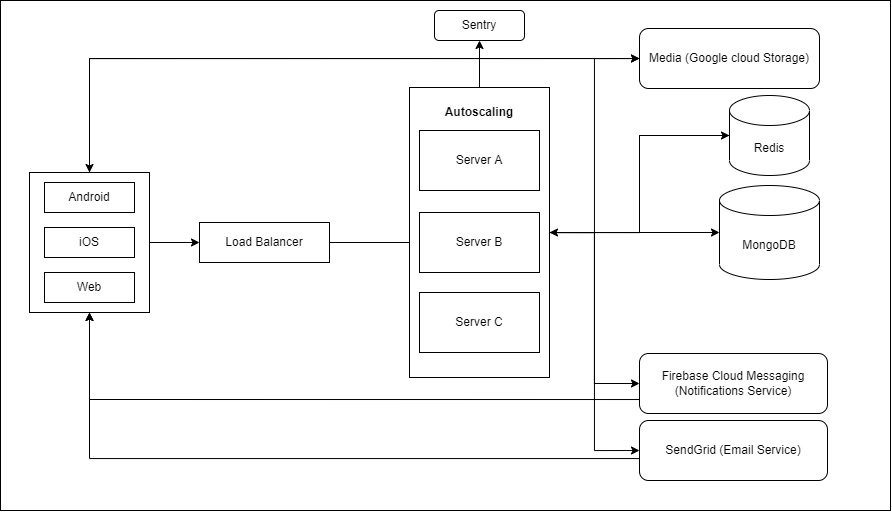

The diagram above was exported from draw.io. Its source (the exported page's mxGraphModel, read from the mxfile embedded in the PNG):
<mxGraphModel dx="835" dy="595" grid="1" gridSize="10" guides="1" tooltips="1" connect="1" arrows="1" fold="1" page="1" pageScale="1" pageWidth="850" pageHeight="1100" math="0" shadow="0">
  <root>
    <mxCell id="0" />
    <mxCell id="1" parent="0" />
    <mxCell id="JNeiOJjUAJhIaeXI6y9d-1" value="" style="rounded=0;whiteSpace=wrap;html=1;" vertex="1" parent="1">
      <mxGeometry x="50" y="160" width="890" height="510" as="geometry" />
    </mxCell>
    <mxCell id="JNeiOJjUAJhIaeXI6y9d-13" value="" style="edgeStyle=orthogonalEdgeStyle;rounded=0;orthogonalLoop=1;jettySize=auto;html=1;" edge="1" parent="1" source="JNeiOJjUAJhIaeXI6y9d-2" target="JNeiOJjUAJhIaeXI6y9d-12">
      <mxGeometry relative="1" as="geometry" />
    </mxCell>
    <mxCell id="JNeiOJjUAJhIaeXI6y9d-66" style="edgeStyle=orthogonalEdgeStyle;rounded=0;orthogonalLoop=1;jettySize=auto;html=1;entryX=0;entryY=0.5;entryDx=0;entryDy=0;" edge="1" parent="1" source="JNeiOJjUAJhIaeXI6y9d-2" target="JNeiOJjUAJhIaeXI6y9d-62">
      <mxGeometry relative="1" as="geometry">
        <Array as="points">
          <mxPoint x="139" y="218" />
        </Array>
      </mxGeometry>
    </mxCell>
    <mxCell id="JNeiOJjUAJhIaeXI6y9d-2" value="" style="rounded=0;whiteSpace=wrap;html=1;" vertex="1" parent="1">
      <mxGeometry x="79" y="332" width="120" height="140" as="geometry" />
    </mxCell>
    <mxCell id="JNeiOJjUAJhIaeXI6y9d-3" value="Android" style="rounded=0;whiteSpace=wrap;html=1;" vertex="1" parent="1">
      <mxGeometry x="94" y="342" width="90" height="30" as="geometry" />
    </mxCell>
    <mxCell id="JNeiOJjUAJhIaeXI6y9d-8" value="iOS" style="rounded=0;whiteSpace=wrap;html=1;" vertex="1" parent="1">
      <mxGeometry x="94" y="387" width="90" height="30" as="geometry" />
    </mxCell>
    <mxCell id="JNeiOJjUAJhIaeXI6y9d-10" value="Web" style="rounded=0;whiteSpace=wrap;html=1;" vertex="1" parent="1">
      <mxGeometry x="94" y="432" width="90" height="30" as="geometry" />
    </mxCell>
    <mxCell id="JNeiOJjUAJhIaeXI6y9d-67" value="" style="edgeStyle=orthogonalEdgeStyle;rounded=0;orthogonalLoop=1;jettySize=auto;html=1;" edge="1" parent="1" source="JNeiOJjUAJhIaeXI6y9d-12" target="JNeiOJjUAJhIaeXI6y9d-59">
      <mxGeometry relative="1" as="geometry" />
    </mxCell>
    <mxCell id="JNeiOJjUAJhIaeXI6y9d-12" value="Load Balancer" style="rounded=0;whiteSpace=wrap;html=1;" vertex="1" parent="1">
      <mxGeometry x="249" y="382" width="130" height="40" as="geometry" />
    </mxCell>
    <mxCell id="JNeiOJjUAJhIaeXI6y9d-34" value="MongoDB" style="shape=cylinder3;whiteSpace=wrap;html=1;boundedLbl=1;backgroundOutline=1;size=15;strokeColor=#000000;" vertex="1" parent="1">
      <mxGeometry x="769" y="345" width="100" height="94" as="geometry" />
    </mxCell>
    <mxCell id="JNeiOJjUAJhIaeXI6y9d-69" style="edgeStyle=orthogonalEdgeStyle;rounded=0;orthogonalLoop=1;jettySize=auto;html=1;entryX=0;entryY=0.5;entryDx=0;entryDy=0;exitX=1;exitY=0.5;exitDx=0;exitDy=0;" edge="1" parent="1" source="JNeiOJjUAJhIaeXI6y9d-39" target="JNeiOJjUAJhIaeXI6y9d-62">
      <mxGeometry relative="1" as="geometry" />
    </mxCell>
    <mxCell id="JNeiOJjUAJhIaeXI6y9d-72" style="edgeStyle=orthogonalEdgeStyle;rounded=0;orthogonalLoop=1;jettySize=auto;html=1;entryX=0;entryY=0.5;entryDx=0;entryDy=0;entryPerimeter=0;" edge="1" parent="1" source="JNeiOJjUAJhIaeXI6y9d-39" target="JNeiOJjUAJhIaeXI6y9d-34">
      <mxGeometry relative="1" as="geometry" />
    </mxCell>
    <mxCell id="JNeiOJjUAJhIaeXI6y9d-74" style="edgeStyle=orthogonalEdgeStyle;rounded=0;orthogonalLoop=1;jettySize=auto;html=1;entryX=0;entryY=0.5;entryDx=0;entryDy=0;entryPerimeter=0;" edge="1" parent="1" source="JNeiOJjUAJhIaeXI6y9d-39" target="JNeiOJjUAJhIaeXI6y9d-70">
      <mxGeometry relative="1" as="geometry" />
    </mxCell>
    <mxCell id="JNeiOJjUAJhIaeXI6y9d-77" style="edgeStyle=orthogonalEdgeStyle;rounded=0;orthogonalLoop=1;jettySize=auto;html=1;entryX=0;entryY=0.5;entryDx=0;entryDy=0;" edge="1" parent="1" source="JNeiOJjUAJhIaeXI6y9d-39" target="JNeiOJjUAJhIaeXI6y9d-75">
      <mxGeometry relative="1" as="geometry" />
    </mxCell>
    <mxCell id="JNeiOJjUAJhIaeXI6y9d-81" style="edgeStyle=orthogonalEdgeStyle;rounded=0;orthogonalLoop=1;jettySize=auto;html=1;entryX=0;entryY=0.5;entryDx=0;entryDy=0;" edge="1" parent="1" source="JNeiOJjUAJhIaeXI6y9d-39" target="JNeiOJjUAJhIaeXI6y9d-79">
      <mxGeometry relative="1" as="geometry" />
    </mxCell>
    <mxCell id="JNeiOJjUAJhIaeXI6y9d-87" style="edgeStyle=orthogonalEdgeStyle;rounded=0;orthogonalLoop=1;jettySize=auto;html=1;entryX=0.5;entryY=1;entryDx=0;entryDy=0;" edge="1" parent="1" source="JNeiOJjUAJhIaeXI6y9d-39" target="JNeiOJjUAJhIaeXI6y9d-85">
      <mxGeometry relative="1" as="geometry" />
    </mxCell>
    <mxCell id="JNeiOJjUAJhIaeXI6y9d-39" value="&lt;span style=&quot;color: rgba(0 , 0 , 0 , 0) ; font-family: monospace ; font-size: 0px&quot;&gt;%3CmxGraphModel%3E%3Croot%3E%3CmxCell%20id%3D%220%22%2F%3E%3CmxCell%20id%3D%221%22%20parent%3D%220%22%2F%3E%3CmxCell%20id%3D%222%22%20value%3D%22%22%20style%3D%22edgeStyle%3DorthogonalEdgeStyle%3Brounded%3D0%3BorthogonalLoop%3D1%3BjettySize%3Dauto%3Bhtml%3D1%3B%22%20edge%3D%221%22%20source%3D%223%22%20target%3D%225%22%20parent%3D%221%22%3E%3CmxGeometry%20relative%3D%221%22%20as%3D%22geometry%22%2F%3E%3C%2FmxCell%3E%3CmxCell%20id%3D%223%22%20value%3D%22Server%20A%22%20style%3D%22whiteSpace%3Dwrap%3Bhtml%3D1%3Brounded%3D0%3B%22%20vertex%3D%221%22%20parent%3D%221%22%3E%3CmxGeometry%20x%3D%22420%22%20y%3D%22250%22%20width%3D%22120%22%20height%3D%2260%22%20as%3D%22geometry%22%2F%3E%3C%2FmxCell%3E%3CmxCell%20id%3D%224%22%20value%3D%22Server%20B%22%20style%3D%22whiteSpace%3Dwrap%3Bhtml%3D1%3Brounded%3D0%3B%22%20vertex%3D%221%22%20parent%3D%221%22%3E%3CmxGeometry%20x%3D%22420%22%20y%3D%22330%22%20width%3D%22120%22%20height%3D%2260%22%20as%3D%22geometry%22%2F%3E%3C%2FmxCell%3E%3CmxCell%20id%3D%225%22%20value%3D%22Server%20C%22%20style%3D%22whiteSpace%3Dwrap%3Bhtml%3D1%3Brounded%3D0%3B%22%20vertex%3D%221%22%20parent%3D%221%22%3E%3CmxGeometry%20x%3D%22420%22%20y%3D%22410%22%20width%3D%22120%22%20height%3D%2260%22%20as%3D%22geometry%22%2F%3E%3C%2FmxCell%3E%3CmxCell%20id%3D%226%22%20value%3D%22%26lt%3Bb%26gt%3BAutoscaling%26lt%3B%2Fb%26gt%3B%22%20style%3D%22rounded%3D0%3BwhiteSpace%3Dwrap%3Bhtml%3D1%3BstrokeColor%3D%23FFFFFF%3B%22%20vertex%3D%221%22%20parent%3D%221%22%3E%3CmxGeometry%20x%3D%22420%22%20y%3D%22220%22%20width%3D%22120%22%20height%3D%2220%22%20as%3D%22geometry%22%2F%3E%3C%2FmxCell%3E%3C%2Froot%3E%3C%2FmxGraphModel%3E&lt;/span&gt;" style="rounded=0;whiteSpace=wrap;html=1;strokeColor=#000000;" vertex="1" parent="1">
      <mxGeometry x="459" y="247" width="140" height="290" as="geometry" />
    </mxCell>
    <mxCell id="JNeiOJjUAJhIaeXI6y9d-58" value="Server A" style="whiteSpace=wrap;html=1;rounded=0;" vertex="1" parent="1">
      <mxGeometry x="469" y="290" width="120" height="60" as="geometry" />
    </mxCell>
    <mxCell id="JNeiOJjUAJhIaeXI6y9d-59" value="Server B" style="whiteSpace=wrap;html=1;rounded=0;" vertex="1" parent="1">
      <mxGeometry x="469" y="372" width="120" height="60" as="geometry" />
    </mxCell>
    <mxCell id="JNeiOJjUAJhIaeXI6y9d-60" value="Server C" style="whiteSpace=wrap;html=1;rounded=0;" vertex="1" parent="1">
      <mxGeometry x="469" y="452" width="120" height="60" as="geometry" />
    </mxCell>
    <mxCell id="JNeiOJjUAJhIaeXI6y9d-61" value="&lt;b&gt;Autoscaling&lt;/b&gt;" style="rounded=0;whiteSpace=wrap;html=1;strokeColor=#FFFFFF;" vertex="1" parent="1">
      <mxGeometry x="469" y="262" width="120" height="20" as="geometry" />
    </mxCell>
    <mxCell id="JNeiOJjUAJhIaeXI6y9d-88" style="edgeStyle=orthogonalEdgeStyle;rounded=0;orthogonalLoop=1;jettySize=auto;html=1;entryX=0.5;entryY=0;entryDx=0;entryDy=0;" edge="1" parent="1" source="JNeiOJjUAJhIaeXI6y9d-62" target="JNeiOJjUAJhIaeXI6y9d-2">
      <mxGeometry relative="1" as="geometry" />
    </mxCell>
    <mxCell id="JNeiOJjUAJhIaeXI6y9d-62" value="Media (Google cloud Storage)" style="rounded=1;whiteSpace=wrap;html=1;strokeColor=#000000;" vertex="1" parent="1">
      <mxGeometry x="689" y="188" width="180" height="60" as="geometry" />
    </mxCell>
    <mxCell id="JNeiOJjUAJhIaeXI6y9d-83" style="edgeStyle=orthogonalEdgeStyle;rounded=0;orthogonalLoop=1;jettySize=auto;html=1;entryX=1;entryY=0.5;entryDx=0;entryDy=0;" edge="1" parent="1" source="JNeiOJjUAJhIaeXI6y9d-70" target="JNeiOJjUAJhIaeXI6y9d-39">
      <mxGeometry relative="1" as="geometry" />
    </mxCell>
    <mxCell id="JNeiOJjUAJhIaeXI6y9d-70" value="Redis" style="shape=cylinder3;whiteSpace=wrap;html=1;boundedLbl=1;backgroundOutline=1;size=15;strokeColor=#000000;" vertex="1" parent="1">
      <mxGeometry x="779" y="255" width="80" height="80" as="geometry" />
    </mxCell>
    <mxCell id="JNeiOJjUAJhIaeXI6y9d-78" style="edgeStyle=orthogonalEdgeStyle;rounded=0;orthogonalLoop=1;jettySize=auto;html=1;entryX=0.5;entryY=1;entryDx=0;entryDy=0;" edge="1" parent="1" target="JNeiOJjUAJhIaeXI6y9d-2">
      <mxGeometry relative="1" as="geometry">
        <mxPoint x="688.9999999999998" y="559.0288235294117" as="sourcePoint" />
        <mxPoint x="139" y="480.97" as="targetPoint" />
      </mxGeometry>
    </mxCell>
    <mxCell id="JNeiOJjUAJhIaeXI6y9d-75" value="Firebase Cloud Messaging&lt;br&gt;(Notifications Service)" style="rounded=1;whiteSpace=wrap;html=1;strokeColor=#000000;" vertex="1" parent="1">
      <mxGeometry x="689" y="513" width="188" height="60" as="geometry" />
    </mxCell>
    <mxCell id="JNeiOJjUAJhIaeXI6y9d-82" style="edgeStyle=orthogonalEdgeStyle;rounded=0;orthogonalLoop=1;jettySize=auto;html=1;" edge="1" parent="1" target="JNeiOJjUAJhIaeXI6y9d-2">
      <mxGeometry relative="1" as="geometry">
        <mxPoint x="688.9999999999998" y="618.0588235294117" as="sourcePoint" />
        <mxPoint x="129" y="480" as="targetPoint" />
      </mxGeometry>
    </mxCell>
    <mxCell id="JNeiOJjUAJhIaeXI6y9d-79" value="SendGrid (Email Service)" style="rounded=1;whiteSpace=wrap;html=1;strokeColor=#000000;" vertex="1" parent="1">
      <mxGeometry x="689" y="580" width="188" height="60" as="geometry" />
    </mxCell>
    <mxCell id="JNeiOJjUAJhIaeXI6y9d-85" value="Sentry" style="rounded=1;whiteSpace=wrap;html=1;strokeColor=#000000;" vertex="1" parent="1">
      <mxGeometry x="484" y="170" width="90" height="30" as="geometry" />
    </mxCell>
  </root>
</mxGraphModel>